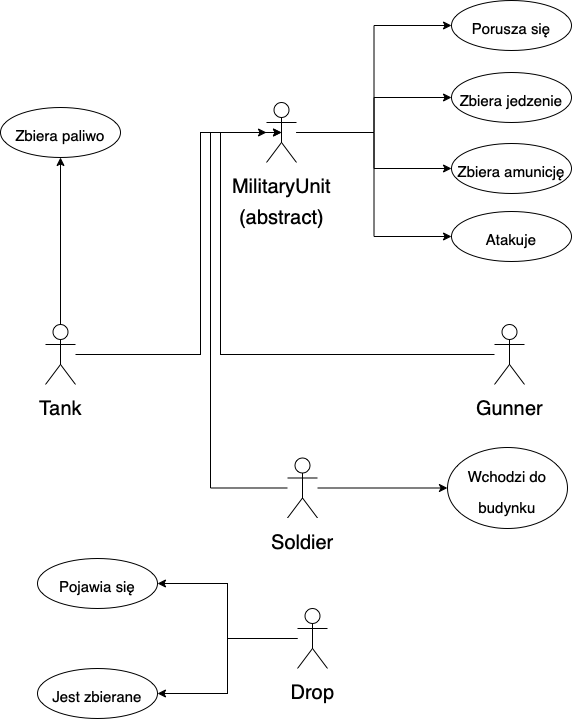

The diagram above was exported from draw.io. Its source (the exported page's mxGraphModel, read from the mxfile embedded in the PNG):
<mxGraphModel dx="946" dy="622" grid="0" gridSize="10" guides="1" tooltips="1" connect="1" arrows="1" fold="1" page="1" pageScale="1" pageWidth="827" pageHeight="1169" math="0" shadow="0">
  <root>
    <mxCell id="WIyWlLk6GJQsqaUBKTNV-0" />
    <mxCell id="WIyWlLk6GJQsqaUBKTNV-1" parent="WIyWlLk6GJQsqaUBKTNV-0" />
    <mxCell id="ygTnVGIXb1aSmB0GKGEm-78" style="edgeStyle=orthogonalEdgeStyle;rounded=0;orthogonalLoop=1;jettySize=auto;html=1;fontSize=15;" parent="WIyWlLk6GJQsqaUBKTNV-1" source="ygTnVGIXb1aSmB0GKGEm-68" target="ygTnVGIXb1aSmB0GKGEm-72" edge="1">
      <mxGeometry relative="1" as="geometry" />
    </mxCell>
    <mxCell id="7C7t3xW1skhNqsKqSAOj-10" style="edgeStyle=orthogonalEdgeStyle;rounded=0;orthogonalLoop=1;jettySize=auto;html=1;fontSize=20;" parent="WIyWlLk6GJQsqaUBKTNV-1" source="ygTnVGIXb1aSmB0GKGEm-68" target="7C7t3xW1skhNqsKqSAOj-1" edge="1">
      <mxGeometry relative="1" as="geometry">
        <Array as="points">
          <mxPoint x="333" y="482" />
          <mxPoint x="333" y="260" />
        </Array>
      </mxGeometry>
    </mxCell>
    <mxCell id="ygTnVGIXb1aSmB0GKGEm-68" value="&lt;font style=&quot;font-size: 20px;&quot;&gt;Tank&lt;/font&gt;" style="shape=umlActor;verticalLabelPosition=bottom;verticalAlign=top;html=1;outlineConnect=0;fontSize=26;" parent="WIyWlLk6GJQsqaUBKTNV-1" vertex="1">
      <mxGeometry x="178" y="452" width="30" height="60" as="geometry" />
    </mxCell>
    <mxCell id="ygTnVGIXb1aSmB0GKGEm-71" value="&lt;font style=&quot;font-size: 15px;&quot;&gt;Porusza się&lt;/font&gt;" style="ellipse;whiteSpace=wrap;html=1;fontSize=26;" parent="WIyWlLk6GJQsqaUBKTNV-1" vertex="1">
      <mxGeometry x="584" y="128" width="120" height="50" as="geometry" />
    </mxCell>
    <mxCell id="ygTnVGIXb1aSmB0GKGEm-72" value="&lt;font style=&quot;font-size: 15px;&quot;&gt;Zbiera paliwo&lt;/font&gt;" style="ellipse;whiteSpace=wrap;html=1;fontSize=26;" parent="WIyWlLk6GJQsqaUBKTNV-1" vertex="1">
      <mxGeometry x="133" y="235" width="120" height="50" as="geometry" />
    </mxCell>
    <mxCell id="ygTnVGIXb1aSmB0GKGEm-73" value="&lt;font style=&quot;font-size: 15px;&quot;&gt;Zbiera jedzenie&lt;/font&gt;" style="ellipse;whiteSpace=wrap;html=1;fontSize=26;" parent="WIyWlLk6GJQsqaUBKTNV-1" vertex="1">
      <mxGeometry x="584" y="200" width="120" height="50" as="geometry" />
    </mxCell>
    <mxCell id="ygTnVGIXb1aSmB0GKGEm-74" value="&lt;font style=&quot;font-size: 15px;&quot;&gt;Zbiera amunicję&lt;/font&gt;" style="ellipse;whiteSpace=wrap;html=1;fontSize=26;" parent="WIyWlLk6GJQsqaUBKTNV-1" vertex="1">
      <mxGeometry x="584" y="271" width="120" height="50" as="geometry" />
    </mxCell>
    <mxCell id="ygTnVGIXb1aSmB0GKGEm-81" value="&lt;font style=&quot;font-size: 15px;&quot;&gt;Atakuje&lt;/font&gt;" style="ellipse;whiteSpace=wrap;html=1;fontSize=26;" parent="WIyWlLk6GJQsqaUBKTNV-1" vertex="1">
      <mxGeometry x="584" y="339" width="120" height="50" as="geometry" />
    </mxCell>
    <mxCell id="7C7t3xW1skhNqsKqSAOj-12" style="edgeStyle=orthogonalEdgeStyle;rounded=0;orthogonalLoop=1;jettySize=auto;html=1;entryX=0.5;entryY=0.5;entryDx=0;entryDy=0;entryPerimeter=0;fontSize=20;" parent="WIyWlLk6GJQsqaUBKTNV-1" source="ygTnVGIXb1aSmB0GKGEm-84" target="7C7t3xW1skhNqsKqSAOj-1" edge="1">
      <mxGeometry relative="1" as="geometry">
        <Array as="points">
          <mxPoint x="353" y="482" />
          <mxPoint x="353" y="260" />
        </Array>
      </mxGeometry>
    </mxCell>
    <mxCell id="ygTnVGIXb1aSmB0GKGEm-84" value="&lt;font style=&quot;font-size: 20px;&quot;&gt;Gunner&lt;/font&gt;" style="shape=umlActor;verticalLabelPosition=bottom;verticalAlign=top;html=1;outlineConnect=0;fontSize=26;" parent="WIyWlLk6GJQsqaUBKTNV-1" vertex="1">
      <mxGeometry x="627" y="452" width="30" height="60" as="geometry" />
    </mxCell>
    <mxCell id="7C7t3xW1skhNqsKqSAOj-13" style="edgeStyle=orthogonalEdgeStyle;rounded=0;orthogonalLoop=1;jettySize=auto;html=1;entryX=0.5;entryY=0.5;entryDx=0;entryDy=0;entryPerimeter=0;fontSize=20;" parent="WIyWlLk6GJQsqaUBKTNV-1" source="ygTnVGIXb1aSmB0GKGEm-89" target="7C7t3xW1skhNqsKqSAOj-1" edge="1">
      <mxGeometry relative="1" as="geometry">
        <Array as="points">
          <mxPoint x="343" y="616" />
          <mxPoint x="343" y="260" />
        </Array>
      </mxGeometry>
    </mxCell>
    <mxCell id="7C7t3xW1skhNqsKqSAOj-19" style="edgeStyle=orthogonalEdgeStyle;rounded=0;orthogonalLoop=1;jettySize=auto;html=1;entryX=0;entryY=0.5;entryDx=0;entryDy=0;fontSize=20;" parent="WIyWlLk6GJQsqaUBKTNV-1" source="ygTnVGIXb1aSmB0GKGEm-89" target="7C7t3xW1skhNqsKqSAOj-18" edge="1">
      <mxGeometry relative="1" as="geometry" />
    </mxCell>
    <mxCell id="ygTnVGIXb1aSmB0GKGEm-89" value="&lt;font style=&quot;font-size: 20px;&quot;&gt;Soldier&lt;/font&gt;" style="shape=umlActor;verticalLabelPosition=bottom;verticalAlign=top;html=1;outlineConnect=0;fontSize=26;" parent="WIyWlLk6GJQsqaUBKTNV-1" vertex="1">
      <mxGeometry x="420" y="585.5" width="30" height="60" as="geometry" />
    </mxCell>
    <mxCell id="ygTnVGIXb1aSmB0GKGEm-106" value="&lt;font style=&quot;font-size: 15px;&quot;&gt;Pojawia się&lt;/font&gt;" style="ellipse;whiteSpace=wrap;html=1;fontSize=26;" parent="WIyWlLk6GJQsqaUBKTNV-1" vertex="1">
      <mxGeometry x="170" y="686" width="120" height="50" as="geometry" />
    </mxCell>
    <mxCell id="ygTnVGIXb1aSmB0GKGEm-110" style="edgeStyle=orthogonalEdgeStyle;rounded=0;orthogonalLoop=1;jettySize=auto;html=1;entryX=1;entryY=0.5;entryDx=0;entryDy=0;fontSize=15;" parent="WIyWlLk6GJQsqaUBKTNV-1" source="ygTnVGIXb1aSmB0GKGEm-107" target="ygTnVGIXb1aSmB0GKGEm-106" edge="1">
      <mxGeometry relative="1" as="geometry" />
    </mxCell>
    <mxCell id="ygTnVGIXb1aSmB0GKGEm-122" style="edgeStyle=orthogonalEdgeStyle;rounded=0;orthogonalLoop=1;jettySize=auto;html=1;entryX=1;entryY=0.5;entryDx=0;entryDy=0;fontSize=15;" parent="WIyWlLk6GJQsqaUBKTNV-1" source="ygTnVGIXb1aSmB0GKGEm-107" target="ygTnVGIXb1aSmB0GKGEm-119" edge="1">
      <mxGeometry relative="1" as="geometry" />
    </mxCell>
    <mxCell id="ygTnVGIXb1aSmB0GKGEm-107" value="&lt;font style=&quot;font-size: 20px;&quot;&gt;Drop&lt;/font&gt;" style="shape=umlActor;verticalLabelPosition=bottom;verticalAlign=top;html=1;outlineConnect=0;fontSize=26;" parent="WIyWlLk6GJQsqaUBKTNV-1" vertex="1">
      <mxGeometry x="430" y="736" width="30" height="60" as="geometry" />
    </mxCell>
    <mxCell id="ygTnVGIXb1aSmB0GKGEm-119" value="&lt;font style=&quot;font-size: 15px;&quot;&gt;Jest zbierane&lt;/font&gt;" style="ellipse;whiteSpace=wrap;html=1;fontSize=26;" parent="WIyWlLk6GJQsqaUBKTNV-1" vertex="1">
      <mxGeometry x="170" y="796" width="120" height="50" as="geometry" />
    </mxCell>
    <mxCell id="7C7t3xW1skhNqsKqSAOj-4" style="edgeStyle=orthogonalEdgeStyle;rounded=0;orthogonalLoop=1;jettySize=auto;html=1;entryX=0;entryY=0.5;entryDx=0;entryDy=0;fontSize=20;" parent="WIyWlLk6GJQsqaUBKTNV-1" source="7C7t3xW1skhNqsKqSAOj-1" target="ygTnVGIXb1aSmB0GKGEm-71" edge="1">
      <mxGeometry relative="1" as="geometry" />
    </mxCell>
    <mxCell id="7C7t3xW1skhNqsKqSAOj-5" style="edgeStyle=orthogonalEdgeStyle;rounded=0;orthogonalLoop=1;jettySize=auto;html=1;fontSize=20;" parent="WIyWlLk6GJQsqaUBKTNV-1" source="7C7t3xW1skhNqsKqSAOj-1" target="ygTnVGIXb1aSmB0GKGEm-73" edge="1">
      <mxGeometry relative="1" as="geometry" />
    </mxCell>
    <mxCell id="7C7t3xW1skhNqsKqSAOj-6" style="edgeStyle=orthogonalEdgeStyle;rounded=0;orthogonalLoop=1;jettySize=auto;html=1;entryX=0;entryY=0.5;entryDx=0;entryDy=0;fontSize=20;" parent="WIyWlLk6GJQsqaUBKTNV-1" source="7C7t3xW1skhNqsKqSAOj-1" target="ygTnVGIXb1aSmB0GKGEm-74" edge="1">
      <mxGeometry relative="1" as="geometry" />
    </mxCell>
    <mxCell id="7C7t3xW1skhNqsKqSAOj-8" style="edgeStyle=orthogonalEdgeStyle;rounded=0;orthogonalLoop=1;jettySize=auto;html=1;entryX=0;entryY=0.5;entryDx=0;entryDy=0;fontSize=20;" parent="WIyWlLk6GJQsqaUBKTNV-1" source="7C7t3xW1skhNqsKqSAOj-1" target="ygTnVGIXb1aSmB0GKGEm-81" edge="1">
      <mxGeometry relative="1" as="geometry" />
    </mxCell>
    <mxCell id="7C7t3xW1skhNqsKqSAOj-1" value="&lt;font style=&quot;font-size: 20px;&quot;&gt;MilitaryUnit&lt;br&gt;(abstract)&lt;/font&gt;" style="shape=umlActor;verticalLabelPosition=bottom;verticalAlign=top;html=1;outlineConnect=0;fontSize=26;" parent="WIyWlLk6GJQsqaUBKTNV-1" vertex="1">
      <mxGeometry x="399" y="230" width="30" height="60" as="geometry" />
    </mxCell>
    <mxCell id="7C7t3xW1skhNqsKqSAOj-18" value="&lt;font style=&quot;font-size: 15px;&quot;&gt;Wchodzi do budynku&lt;/font&gt;" style="ellipse;whiteSpace=wrap;html=1;fontSize=26;" parent="WIyWlLk6GJQsqaUBKTNV-1" vertex="1">
      <mxGeometry x="580" y="575" width="120" height="81" as="geometry" />
    </mxCell>
  </root>
</mxGraphModel>